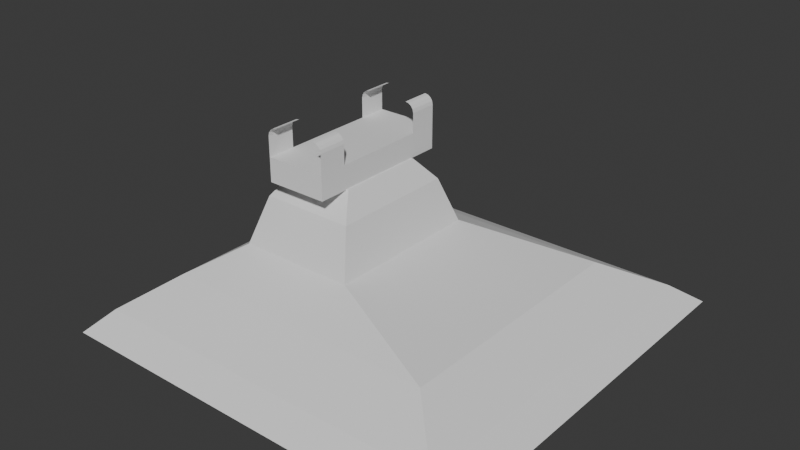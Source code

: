 # Source: phone.blend  (saved by Blender 5.1.29; exported with 4.5.12 LTS)
import bpy
from mathutils import Matrix  # noqa: F401  (used for matrix-valued properties, if any)

bpy.ops.wm.read_factory_settings(use_empty=True)
scene = bpy.context.scene
scene.name = 'Scene'

# ---- collections
col_collection = bpy.data.collections.new('Collection'); scene.collection.children.link(col_collection)

# ---- world
world_world = bpy.data.worlds.new('World'); scene.world = world_world
world_world.use_nodes = True; world_world.node_tree.nodes.clear()
_N = world_world.node_tree.nodes; _L = world_world.node_tree.links
n0 = _N.new('ShaderNodeOutputWorld'); n0.name = 'World Output'; n0.location = (200, 100)
n1 = _N.new('ShaderNodeBackground'); n1.name = 'Background'; n1.location = (-200, 100)
n1.inputs[0].default_value = (0.05088, 0.05088, 0.05088, 1.0)
_L.new(n1.outputs[0], n0.inputs[0])
n0.is_active_output = True
world_world.color = (0.05088, 0.05088, 0.05088)
world_world.sun_shadow_jitter_overblur = 0.0

# ---- meshes
me_cube_001 = bpy.data.meshes.new('Cube.001')
me_cube_001.from_pydata([(-0.9871, -1.0, -1.0), (-0.8965, -0.8766, -0.9024), (-0.9871, 1.0, -1.0), (-0.8965, 0.8766, -0.9024), (1.0, -1.0, -1.0), (0.8766, -0.8766, -0.9024), (1.0, 1.0, -1.0), (0.8766, 0.8766, -0.9024), (-0.7141, -0.6281, -0.7654), (-0.7141, 0.6281, -0.7654), (0.6281, 0.6281, -0.7654), (0.6281, -0.6281, -0.7654), (-0.5385, -0.3889, -0.651), (-0.5385, 0.3889, -0.651), (0.03247, 0.3889, -0.651), (0.03247, -0.3889, -0.651), (-0.4786, -0.3073, -0.4299), (-0.4786, 0.3073, -0.4299), (-0.02748, 0.3073, -0.4299), (-0.02748, -0.3073, -0.4299), (-0.4094, -0.213, -0.3196), (-0.4094, 0.213, -0.3196), (-0.09665, 0.213, -0.3196), (-0.09665, -0.213, -0.3196)], [], [(0, 1, 3, 2), (2, 3, 7, 6), (6, 7, 5, 4), (4, 5, 1, 0), (2, 6, 4, 0), (3, 1, 8, 9), (8, 11, 15, 12), (1, 5, 11, 8), (7, 3, 9, 10), (5, 7, 10, 11), (15, 14, 18, 19), (10, 9, 13, 14), (11, 10, 14, 15), (9, 8, 12, 13), (17, 16, 20, 21), (13, 12, 16, 17), (12, 15, 19, 16), (14, 13, 17, 18), (22, 21, 20, 23), (16, 19, 23, 20), (18, 17, 21, 22), (19, 18, 22, 23)])
_uv = me_cube_001.uv_layers.new(name='UVMap')
_uv.uv.foreach_set('vector', [0.375, 0.0, 0.625, 0.0, 0.625, 0.25, 0.375, 0.25, 0.375, 0.25, 0.625, 0.25, 0.625, 0.5, 0.375, 0.5, 0.375, 0.5, 0.625, 0.5, 0.625, 0.75, 0.375, 0.75, 0.375, 0.75, 0.625, 0.75, 0.625, 1.0, 0.375, 1.0, 0.125, 0.5, 0.375, 0.5, 0.375, 0.75, 0.125, 0.75, 0.625, 0.25, 0.625, 0.0, 0.625, 0.0, 0.625, 0.25, 0.625, 1.0, 0.625, 0.75, 0.625, 0.75, 0.625, 1.0, 0.625, 1.0, 0.625, 0.75, 0.625, 0.75, 0.625, 1.0, 0.625, 0.5, 0.625, 0.25, 0.625, 0.25, 0.625, 0.5, 0.625, 0.75, 0.625, 0.5, 0.625, 0.5, 0.625, 0.75, 0.625, 0.75, 0.625, 0.5, 0.625, 0.5, 0.625, 0.75, 0.625, 0.5, 0.625, 0.25, 0.625, 0.25, 0.625, 0.5, 0.625, 0.75, 0.625, 0.5, 0.625, 0.5, 0.625, 0.75, 0.625, 0.25, 0.625, 0.0, 0.625, 0.0, 0.625, 0.25, 0.625, 0.25, 0.625, 0.0, 0.625, 0.0, 0.625, 0.25, 0.625, 0.25, 0.625, 0.0, 0.625, 0.0, 0.625, 0.25, 0.625, 1.0, 0.625, 0.75, 0.625, 0.75, 0.625, 1.0, 0.625, 0.5, 0.625, 0.25, 0.625, 0.25, 0.625, 0.5, 0.625, 0.5, 0.875, 0.5, 0.875, 0.75, 0.625, 0.75, 0.625, 1.0, 0.625, 0.75, 0.625, 0.75, 0.625, 1.0, 0.625, 0.5, 0.625, 0.25, 0.625, 0.25, 0.625, 0.5, 0.625, 0.75, 0.625, 0.5, 0.625, 0.5, 0.625, 0.75])
me_cube_001.update()
me_cube_002 = bpy.data.meshes.new('Cube.002')
me_cube_002.from_pydata([(-1.0, -1.0, -1.0), (-1.0, 1.0, -1.0), (1.0, -1.0, -1.0), (1.0, 1.0, -1.0), (-1.0, 0.6213, -1.0), (-1.0, -0.6163, -1.0), (1.0, -0.6163, -1.0), (1.0, 0.6213, -1.0), (-1.0, -1.0, -0.2257), (-1.0, 1.0, -0.2257), (1.0, 1.0, -0.2257), (1.0, -1.0, -0.2257), (1.0, 0.6213, -0.2257), (1.0, -0.6163, -0.2257), (-1.0, -0.6163, -0.2257), (-1.0, 0.6213, -0.2257), (-0.7094, -1.0, 0.7101), (-1.0, -1.0, 0.4195), (-0.8206, -1.0, 0.688), (-0.9149, -1.0, 0.625), (-0.9779, -1.0, 0.5307), (-1.0, 1.0, 0.4195), (-0.7094, 1.0, 0.7101), (-0.9779, 1.0, 0.5307), (-0.9149, 1.0, 0.625), (-0.8206, 1.0, 0.688), (1.0, -1.0, 0.4195), (0.7094, -1.0, 0.7101), (0.9779, -1.0, 0.5307), (0.9149, -1.0, 0.625), (0.8206, -1.0, 0.688), (0.7094, 1.0, 0.7101), (1.0, 1.0, 0.4195), (0.8206, 1.0, 0.688), (0.9149, 1.0, 0.625), (0.9779, 1.0, 0.5307), (-1.0, -0.6163, 0.4195), (-0.7094, -0.6163, 0.7101), (-0.9779, -0.6163, 0.5307), (-0.9149, -0.6163, 0.625), (-0.8206, -0.6163, 0.688), (-0.7094, 0.6213, 0.7101), (-1.0, 0.6213, 0.4195), (-0.8206, 0.6213, 0.688), (-0.9149, 0.6213, 0.625), (-0.9779, 0.6213, 0.5307), (1.0, 0.6213, 0.4195), (0.7094, 0.6213, 0.7101), (0.9779, 0.6213, 0.5307), (0.9149, 0.6213, 0.625), (0.8206, 0.6213, 0.688), (0.7094, -0.6163, 0.7101), (1.0, -0.6163, 0.4195), (0.8206, -0.6163, 0.688), (0.9149, -0.6163, 0.625), (0.9779, -0.6163, 0.5307)], [], [(5, 6, 2, 0), (1, 3, 7, 4), (4, 7, 6, 5), (5, 14, 15, 4), (0, 8, 14, 5), (7, 12, 13, 6), (3, 10, 12, 7), (2, 11, 8, 0), (6, 13, 11, 2), (1, 9, 10, 3), (4, 15, 9, 1), (14, 13, 12, 15), (8, 11, 13, 14), (10, 9, 15, 12), (41, 22, 25, 43), (43, 25, 24, 44), (44, 24, 23, 45), (45, 23, 21, 42), (51, 27, 30, 53), (53, 30, 29, 54), (54, 29, 28, 55), (55, 28, 26, 52), (16, 37, 40, 18), (18, 40, 39, 19), (19, 39, 38, 20), (20, 38, 36, 17), (31, 47, 50, 33), (33, 50, 49, 34), (34, 49, 48, 35), (35, 48, 46, 32), (8, 17, 36, 14), (15, 42, 21, 9), (13, 52, 26, 11), (10, 32, 46, 12)])
_uv = me_cube_002.uv_layers.new(name='UVMap')
_uv.uv.foreach_set('vector', [0.125, 0.6676, 0.375, 0.6676, 0.375, 0.75, 0.125, 0.75, 0.125, 0.5, 0.375, 0.5, 0.375, 0.5843, 0.125, 0.5843, 0.125, 0.5843, 0.375, 0.5843, 0.375, 0.6676, 0.125, 0.6676, 0.375, 0.08237, 0.4718, 0.08237, 0.4718, 0.1657, 0.375, 0.1657, 0.375, 0.0, 0.4718, 0.0, 0.4718, 0.08237, 0.375, 0.08237, 0.375, 0.5843, 0.4718, 0.5843, 0.4718, 0.6676, 0.375, 0.6676, 0.375, 0.5, 0.4718, 0.5, 0.4718, 0.5843, 0.375, 0.5843, 0.375, 0.75, 0.4718, 0.75, 0.4718, 1.0, 0.375, 1.0, 0.375, 0.6676, 0.4718, 0.6676, 0.4718, 0.75, 0.375, 0.75, 0.375, 0.25, 0.4718, 0.25, 0.4718, 0.5, 0.375, 0.5, 0.375, 0.1657, 0.4718, 0.1657, 0.4718, 0.25, 0.375, 0.25, 0.4718, 0.08237, 0.4718, 0.6676, 0.4718, 0.5843, 0.4718, 0.1657, 0.0, 0.0, 0.0, 0.0, 0.0, 0.0, 0.0, 0.0, 0.0, 0.0, 0.0, 0.0, 0.0, 0.0, 0.0, 0.0, 0.625, 0.2265, 0.625, 0.2863, 0.625, 0.2724, 0.625, 0.2032, 0.625, 0.2032, 0.625, 0.2724, 0.625, 0.25, 0.625, 0.1657, 0.625, 0.1657, 0.625, 0.25, 0.5956, 0.25, 0.5956, 0.1657, 0.5956, 0.1657, 0.5956, 0.25, 0.5774, 0.25, 0.5774, 0.1657, 0.625, 0.5826, 0.625, 0.641, 0.625, 0.6827, 0.625, 0.6151, 0.625, 0.6151, 0.625, 0.6827, 0.625, 0.75, 0.625, 0.6676, 0.625, 0.6676, 0.625, 0.75, 0.5956, 0.75, 0.5956, 0.6676, 0.5956, 0.6676, 0.5956, 0.75, 0.5774, 0.75, 0.5774, 0.6676, 0.625, 0.109, 0.625, 0.1674, 0.625, 0.1349, 0.625, 0.06726, 0.625, 0.06726, 0.625, 0.1349, 0.625, 0.08237, 0.625, 0.0, 0.625, 0.0, 0.625, 0.08237, 0.5956, 0.08237, 0.5956, 0.0, 0.5956, 0.0, 0.5956, 0.08237, 0.5774, 0.08237, 0.5774, 0.0, 0.625, 0.4637, 0.625, 0.5235, 0.625, 0.5468, 0.625, 0.4776, 0.625, 0.4776, 0.625, 0.5468, 0.625, 0.5843, 0.625, 0.5, 0.625, 0.5, 0.625, 0.5843, 0.5956, 0.5843, 0.5956, 0.5, 0.5956, 0.5, 0.5956, 0.5843, 0.5774, 0.5843, 0.5774, 0.5, 0.4718, 0.0, 0.5774, 0.0, 0.5774, 0.08237, 0.4718, 0.08237, 0.4718, 0.1657, 0.5774, 0.1657, 0.5774, 0.25, 0.4718, 0.25, 0.4718, 0.6676, 0.5774, 0.6676, 0.5774, 0.75, 0.4718, 0.75, 0.4718, 0.5, 0.5774, 0.5, 0.5774, 0.5843, 0.4718, 0.5843])
me_cube_002.update()

# ---- objects
ob_empty = bpy.data.objects.new('Empty', None)
ob_cube = bpy.data.objects.new('Cube', me_cube_001)
ob_cube_001 = bpy.data.objects.new('Cube.001', me_cube_002)

# ---- transforms, parenting, visibility, modifiers, constraints
ob_empty.location = (-7.42, 0.0, 0.0)
ob_empty.rotation_euler = (1.571, 0.0, 1.571)
ob_empty.scale = (2.224, 2.224, 2.224)
ob_empty.empty_display_type = 'IMAGE'
ob_empty.empty_display_size = 5.0
ob_cube.location = (0.0, 0.0, 0.0)
ob_cube_001.location = (-0.2544, 0.0, -0.173)
ob_cube_001.scale = (0.1484, 0.3614, 0.1484)

# ---- collection membership
col_collection.objects.link(ob_empty)
col_collection.objects.link(ob_cube)
col_collection.objects.link(ob_cube_001)

# ---- scene / render settings (as saved in the file)
scene.frame_start = 1; scene.frame_end = 250; scene.frame_set(1)
scene.render.engine = 'BLENDER_EEVEE_NEXT'
scene.render.bake_bias = 0.0
scene.render.bake_samples = 0
scene.cycles.sampling_pattern = 'TABULATED_SOBOL'
scene.eevee.use_volume_custom_range = False
bpy.context.view_layer.update()

# ---- added for rendering (the .blend has no active camera and no usable light): camera, sun
cam_auto = bpy.data.cameras.new('AutoCamera')
cam_auto.lens = 50.0
cam_auto.sensor_width = 36.0
cam_auto.clip_end = 1000.0
ob_auto_camera = bpy.data.objects.new('AutoCamera', cam_auto)
scene.collection.objects.link(ob_auto_camera)
ob_auto_camera.location = (2.7539, -3.29694, 1.66416)
ob_auto_camera.rotation_euler = (1.09748, -7.21219e-08, 0.694738)
scene.camera = ob_auto_camera
light_auto_sun = bpy.data.lights.new('AutoSun', 'SUN')
light_auto_sun.energy = 3.0
light_auto_sun.angle = 0.0523599
ob_auto_sun = bpy.data.objects.new('AutoSun', light_auto_sun)
scene.collection.objects.link(ob_auto_sun)
ob_auto_sun.rotation_euler = (0.872665, 0.174533, 0.523599)
bpy.context.view_layer.update()
